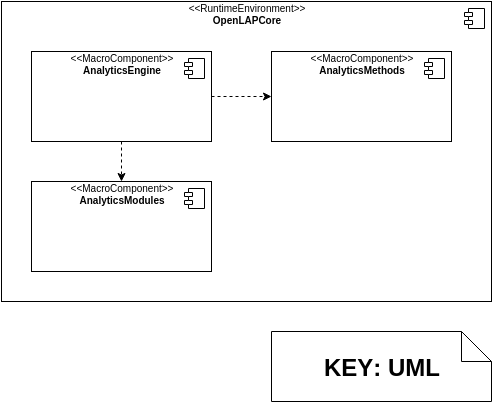

The diagram above was exported from draw.io. Its source (the exported page's mxGraphModel, read from the mxfile embedded in the PNG):
<mxGraphModel dx="880" dy="-729" grid="1" gridSize="10" guides="1" tooltips="1" connect="1" arrows="1" fold="1" page="1" pageScale="1" pageWidth="826" pageHeight="1169" background="#ffffff" math="0">
  <root>
    <mxCell id="71c71e4c971b2d41-0" />
    <mxCell id="71c71e4c971b2d41-1" parent="71c71e4c971b2d41-0" />
    <mxCell id="71c71e4c971b2d41-14" value="&amp;lt;&amp;lt;RuntimeEnvironment&lt;span style=&quot;line-height: 1.2&quot;&gt;&amp;gt;&amp;gt;&lt;/span&gt;&lt;div&gt;&lt;div&gt;&lt;b&gt;OpenLAPCore&lt;/b&gt;&lt;/div&gt;&lt;/div&gt;" style="overflow=fill;html=1;fontSize=10;align=center;" vertex="1" parent="71c71e4c971b2d41-1">
      <mxGeometry x="40" y="1200" width="490" height="300" as="geometry" />
    </mxCell>
    <mxCell id="71c71e4c971b2d41-15" value="" style="shape=component;jettyWidth=8;jettyHeight=4;" vertex="1" parent="71c71e4c971b2d41-14">
      <mxGeometry x="1" width="20" height="20" relative="1" as="geometry">
        <mxPoint x="-27" y="7" as="offset" />
      </mxGeometry>
    </mxCell>
    <mxCell id="71c71e4c971b2d41-2" value="&lt;h1&gt;KEY: UML&lt;/h1&gt;" style="shape=note;whiteSpace=wrap;html=1;align=center;" vertex="1" parent="71c71e4c971b2d41-1">
      <mxGeometry x="310" y="1530" width="220" height="70" as="geometry" />
    </mxCell>
    <mxCell id="71c71e4c971b2d41-6" value="&amp;lt;&amp;lt;MacroComponent&amp;gt;&amp;gt;&lt;br&gt;&lt;b&gt;AnalyticsEngine&lt;/b&gt;" style="overflow=fill;html=1;fontSize=10;align=center;" vertex="1" parent="71c71e4c971b2d41-1">
      <mxGeometry x="70" y="1250" width="180" height="90" as="geometry" />
    </mxCell>
    <mxCell id="71c71e4c971b2d41-7" value="" style="shape=component;jettyWidth=8;jettyHeight=4;" vertex="1" parent="71c71e4c971b2d41-6">
      <mxGeometry x="1" width="20" height="20" relative="1" as="geometry">
        <mxPoint x="-27" y="7" as="offset" />
      </mxGeometry>
    </mxCell>
    <mxCell id="71c71e4c971b2d41-8" value="&amp;lt;&amp;lt;MacroComponent&amp;gt;&amp;gt;&lt;br&gt;&lt;b&gt;AnalyticsMethods&lt;/b&gt;" style="overflow=fill;html=1;fontSize=10;align=center;" vertex="1" parent="71c71e4c971b2d41-1">
      <mxGeometry x="310" y="1250" width="180" height="90" as="geometry" />
    </mxCell>
    <mxCell id="71c71e4c971b2d41-9" value="" style="shape=component;jettyWidth=8;jettyHeight=4;" vertex="1" parent="71c71e4c971b2d41-8">
      <mxGeometry x="1" width="20" height="20" relative="1" as="geometry">
        <mxPoint x="-27" y="7" as="offset" />
      </mxGeometry>
    </mxCell>
    <mxCell id="71c71e4c971b2d41-10" value="&amp;lt;&amp;lt;MacroComponent&amp;gt;&amp;gt;&lt;br&gt;&lt;b&gt;AnalyticsModules&lt;/b&gt;" style="overflow=fill;html=1;fontSize=10;align=center;" vertex="1" parent="71c71e4c971b2d41-1">
      <mxGeometry x="70" y="1380" width="180" height="90" as="geometry" />
    </mxCell>
    <mxCell id="71c71e4c971b2d41-11" value="" style="shape=component;jettyWidth=8;jettyHeight=4;" vertex="1" parent="71c71e4c971b2d41-10">
      <mxGeometry x="1" width="20" height="20" relative="1" as="geometry">
        <mxPoint x="-27" y="7" as="offset" />
      </mxGeometry>
    </mxCell>
    <mxCell id="71c71e4c971b2d41-16" style="edgeStyle=orthogonalEdgeStyle;rounded=0;html=1;dashed=1;startArrow=none;startFill=0;endArrow=classic;endFill=1;fontSize=10;" edge="1" parent="71c71e4c971b2d41-1" source="71c71e4c971b2d41-6" target="71c71e4c971b2d41-8">
      <mxGeometry relative="1" as="geometry" />
    </mxCell>
    <mxCell id="71c71e4c971b2d41-17" style="edgeStyle=orthogonalEdgeStyle;rounded=0;html=1;dashed=1;startArrow=none;startFill=0;endArrow=classic;endFill=1;fontSize=10;" edge="1" parent="71c71e4c971b2d41-1" source="71c71e4c971b2d41-6" target="71c71e4c971b2d41-10">
      <mxGeometry relative="1" as="geometry" />
    </mxCell>
  </root>
</mxGraphModel>